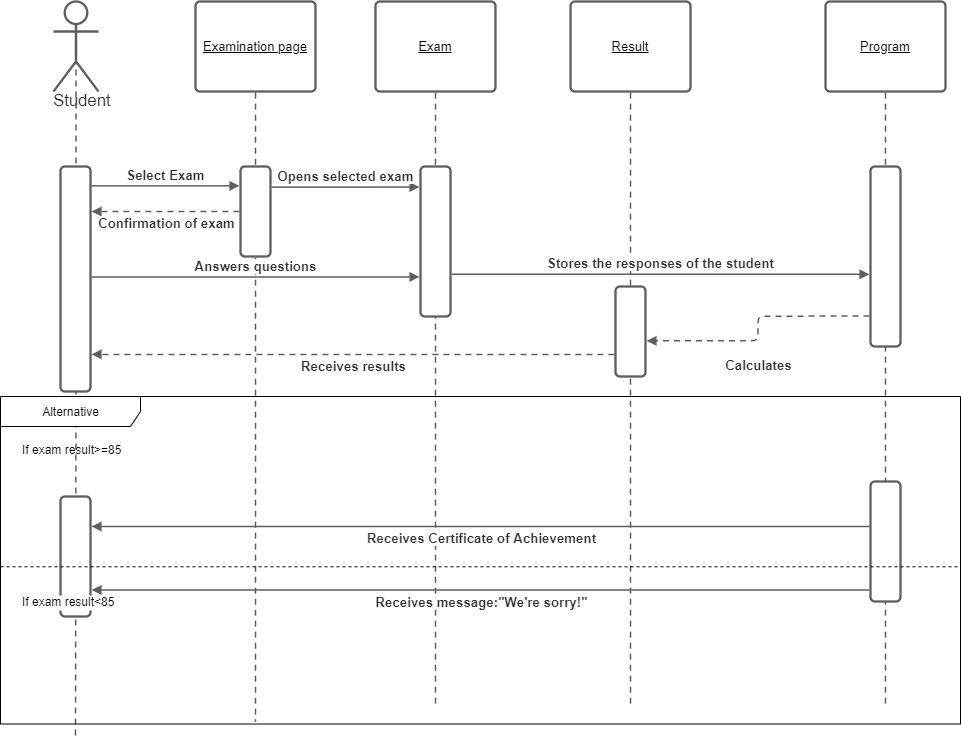

The diagram above was exported from draw.io. Its source (the exported page's mxGraphModel, read from the mxfile embedded in the PNG):
<mxGraphModel dx="1608" dy="748" grid="1" gridSize="10" guides="1" tooltips="1" connect="1" arrows="1" fold="1" page="1" pageScale="1" pageWidth="850" pageHeight="1100" math="0" shadow="0">
  <root>
    <mxCell id="0" />
    <mxCell id="1" parent="0" />
    <UserObject label="Exam" lucidchartObjectId="AcBI4wEy.XR2" id="U6qx3_epAiD_Wy3aSk0r-1">
      <mxCell style="html=1;overflow=block;blockSpacing=1;whiteSpace=wrap;;whiteSpace=wrap;fontSize=13;fontStyle=4;spacing=3.8;strokeColor=#5e5e5e;strokeOpacity=100;rounded=1;absoluteArcSize=1;arcSize=9;strokeWidth=2.3;" parent="1" vertex="1">
        <mxGeometry x="675" y="75" width="120" height="90" as="geometry" />
      </mxCell>
    </UserObject>
    <UserObject label="Student" lucidchartObjectId="UeBIkS7bz_nw" id="U6qx3_epAiD_Wy3aSk0r-2">
      <mxCell style="html=1;overflow=block;blockSpacing=1;whiteSpace=wrap;shape=umlActor;labelPosition=center;verticalLabelPosition=bottom;verticalAlign=top;whiteSpace=nowrap;whiteSpace=wrap;fontSize=16.7;fontColor=#333333;spacing=0;strokeColor=#5e5e5e;strokeOpacity=100;rounded=1;absoluteArcSize=1;arcSize=9;strokeWidth=2.3;" parent="1" vertex="1">
        <mxGeometry x="353" y="75" width="45" height="90" as="geometry" />
      </mxCell>
    </UserObject>
    <UserObject label="" lucidchartObjectId="AhBIO1ZgYB2u" id="U6qx3_epAiD_Wy3aSk0r-3">
      <mxCell style="html=1;jettySize=18;whiteSpace=wrap;fontSize=13;strokeColor=#5E5E5E;dashed=1;fixDash=1;dashPattern=6 5;strokeWidth=1.5;rounded=1;arcSize=12;edgeStyle=orthogonalEdgeStyle;startArrow=none;;endArrow=none;;exitX=0.5;exitY=0.511;exitPerimeter=0;" parent="1" source="U6qx3_epAiD_Wy3aSk0r-2" edge="1">
        <mxGeometry width="100" height="100" relative="1" as="geometry">
          <Array as="points" />
          <mxPoint x="375" y="810" as="targetPoint" />
        </mxGeometry>
      </mxCell>
    </UserObject>
    <UserObject label="" lucidchartObjectId="XhBItEISFSoY" id="U6qx3_epAiD_Wy3aSk0r-4">
      <mxCell style="html=1;jettySize=18;whiteSpace=wrap;fontSize=13;strokeColor=#5E5E5E;dashed=1;fixDash=1;dashPattern=6 5;strokeWidth=1.5;rounded=1;arcSize=12;edgeStyle=orthogonalEdgeStyle;startArrow=none;;endArrow=none;;exitX=0.5;exitY=1.013;exitPerimeter=0;" parent="1" source="U6qx3_epAiD_Wy3aSk0r-1" edge="1">
        <mxGeometry width="100" height="100" relative="1" as="geometry">
          <Array as="points" />
          <mxPoint x="735" y="780" as="targetPoint" />
        </mxGeometry>
      </mxCell>
    </UserObject>
    <UserObject label="Result" lucidchartObjectId="EjBIMxjD7dgJ" id="U6qx3_epAiD_Wy3aSk0r-5">
      <mxCell style="html=1;overflow=block;blockSpacing=1;whiteSpace=wrap;;whiteSpace=wrap;fontSize=13;fontStyle=4;spacing=3.8;strokeColor=#5e5e5e;strokeOpacity=100;rounded=1;absoluteArcSize=1;arcSize=9;strokeWidth=2.3;" parent="1" vertex="1">
        <mxGeometry x="870" y="75" width="120" height="90" as="geometry" />
      </mxCell>
    </UserObject>
    <UserObject label="" lucidchartObjectId="EjBIX_dtAqWx" id="U6qx3_epAiD_Wy3aSk0r-6">
      <mxCell style="html=1;jettySize=18;whiteSpace=wrap;fontSize=13;strokeColor=#5E5E5E;dashed=1;fixDash=1;dashPattern=6 5;strokeWidth=1.5;rounded=1;arcSize=12;edgeStyle=orthogonalEdgeStyle;startArrow=none;;endArrow=none;;exitX=0.5;exitY=1.013;exitPerimeter=0;" parent="1" source="U6qx3_epAiD_Wy3aSk0r-5" edge="1">
        <mxGeometry width="100" height="100" relative="1" as="geometry">
          <Array as="points" />
          <mxPoint x="930" y="780" as="targetPoint" />
        </mxGeometry>
      </mxCell>
    </UserObject>
    <UserObject label="" lucidchartObjectId="ikBI9biB1NaS" id="U6qx3_epAiD_Wy3aSk0r-7">
      <mxCell style="html=1;overflow=block;blockSpacing=1;whiteSpace=wrap;;whiteSpace=wrap;fontSize=13;spacing=0;strokeColor=#5e5e5e;strokeOpacity=100;rounded=1;absoluteArcSize=1;arcSize=9;strokeWidth=2.3;" parent="1" vertex="1">
        <mxGeometry x="360" y="240" width="30" height="225" as="geometry" />
      </mxCell>
    </UserObject>
    <UserObject label="Program" lucidchartObjectId="ZKBIVe8vAR._" id="U6qx3_epAiD_Wy3aSk0r-8">
      <mxCell style="html=1;overflow=block;blockSpacing=1;whiteSpace=wrap;;whiteSpace=wrap;fontSize=13;fontStyle=4;spacing=3.8;strokeColor=#5e5e5e;strokeOpacity=100;rounded=1;absoluteArcSize=1;arcSize=9;strokeWidth=2.3;" parent="1" vertex="1">
        <mxGeometry x="1125" y="75" width="120" height="90" as="geometry" />
      </mxCell>
    </UserObject>
    <UserObject label="" lucidchartObjectId="5KBIeCxDcS0u" id="U6qx3_epAiD_Wy3aSk0r-9">
      <mxCell style="html=1;jettySize=18;whiteSpace=wrap;fontSize=13;strokeColor=#5E5E5E;dashed=1;fixDash=1;dashPattern=6 5;strokeWidth=1.5;rounded=1;arcSize=12;edgeStyle=orthogonalEdgeStyle;startArrow=none;;endArrow=none;;exitX=0.5;exitY=1.013;exitPerimeter=0;" parent="1" source="U6qx3_epAiD_Wy3aSk0r-8" edge="1">
        <mxGeometry width="100" height="100" relative="1" as="geometry">
          <Array as="points" />
          <mxPoint x="1185" y="780" as="targetPoint" />
        </mxGeometry>
      </mxCell>
    </UserObject>
    <UserObject label="" lucidchartObjectId="aLBIFHhTRBzI" id="U6qx3_epAiD_Wy3aSk0r-10">
      <mxCell style="html=1;overflow=block;blockSpacing=1;whiteSpace=wrap;;whiteSpace=wrap;fontSize=13;spacing=0;strokeColor=#5e5e5e;strokeOpacity=100;rounded=1;absoluteArcSize=1;arcSize=9;strokeWidth=2.3;" parent="1" vertex="1">
        <mxGeometry x="720" y="240" width="30" height="150" as="geometry" />
      </mxCell>
    </UserObject>
    <UserObject label="" lucidchartObjectId="gLBI.6mUPLOq" id="U6qx3_epAiD_Wy3aSk0r-11">
      <mxCell style="html=1;overflow=block;blockSpacing=1;whiteSpace=wrap;;whiteSpace=wrap;fontSize=13;spacing=0;strokeColor=#5e5e5e;strokeOpacity=100;rounded=1;absoluteArcSize=1;arcSize=9;strokeWidth=2.3;" parent="1" vertex="1">
        <mxGeometry x="1170" y="240" width="30" height="180" as="geometry" />
      </mxCell>
    </UserObject>
    <UserObject label="Examination page" lucidchartObjectId="aNBIDiKXCtRL" id="U6qx3_epAiD_Wy3aSk0r-12">
      <mxCell style="html=1;overflow=block;blockSpacing=1;whiteSpace=wrap;;whiteSpace=wrap;fontSize=13;fontStyle=4;spacing=3.8;strokeColor=#5e5e5e;strokeOpacity=100;rounded=1;absoluteArcSize=1;arcSize=9;strokeWidth=2.3;" parent="1" vertex="1">
        <mxGeometry x="495" y="75" width="120" height="90" as="geometry" />
      </mxCell>
    </UserObject>
    <UserObject label="" lucidchartObjectId="aNBI6GdawTD4" id="U6qx3_epAiD_Wy3aSk0r-13">
      <mxCell style="html=1;jettySize=18;whiteSpace=wrap;fontSize=13;strokeColor=#5E5E5E;dashed=1;fixDash=1;dashPattern=6 5;strokeWidth=1.5;rounded=1;arcSize=12;edgeStyle=orthogonalEdgeStyle;startArrow=none;;endArrow=none;;exitX=0.5;exitY=1.013;exitPerimeter=0;" parent="1" source="U6qx3_epAiD_Wy3aSk0r-12" edge="1">
        <mxGeometry width="100" height="100" relative="1" as="geometry">
          <Array as="points" />
          <mxPoint x="555" y="795" as="targetPoint" />
        </mxGeometry>
      </mxCell>
    </UserObject>
    <UserObject label="" lucidchartObjectId="aNBIuf~9SYFb" id="U6qx3_epAiD_Wy3aSk0r-14">
      <mxCell style="html=1;overflow=block;blockSpacing=1;whiteSpace=wrap;;whiteSpace=wrap;fontSize=13;spacing=0;strokeColor=#5e5e5e;strokeOpacity=100;rounded=1;absoluteArcSize=1;arcSize=9;strokeWidth=2.3;" parent="1" vertex="1">
        <mxGeometry x="540" y="240" width="30" height="90" as="geometry" />
      </mxCell>
    </UserObject>
    <UserObject label="" lucidchartObjectId="oNBIOjlxaRxr" id="U6qx3_epAiD_Wy3aSk0r-15">
      <mxCell style="html=1;jettySize=18;whiteSpace=wrap;fontSize=13;strokeColor=#5E5E5E;strokeWidth=1.5;rounded=1;arcSize=12;edgeStyle=orthogonalEdgeStyle;startArrow=none;;endArrow=block;endFill=1;;exitX=1.038;exitY=0.086;exitPerimeter=0;entryX=-0.037;entryY=0.215;entryPerimeter=0;" parent="1" source="U6qx3_epAiD_Wy3aSk0r-7" target="U6qx3_epAiD_Wy3aSk0r-14" edge="1">
        <mxGeometry width="100" height="100" relative="1" as="geometry">
          <Array as="points" />
        </mxGeometry>
      </mxCell>
    </UserObject>
    <mxCell id="U6qx3_epAiD_Wy3aSk0r-16" value="Select Exam" style="text;html=1;resizable=0;labelBackgroundColor=#ffffff;align=center;verticalAlign=middle;fontStyle=1;fontColor=#333333;;fontSize=13.3;" parent="U6qx3_epAiD_Wy3aSk0r-15" vertex="1">
      <mxGeometry relative="1" as="geometry">
        <mxPoint y="-11.5" as="offset" />
      </mxGeometry>
    </mxCell>
    <UserObject label="" lucidchartObjectId="jOBI~a0F_osi" id="U6qx3_epAiD_Wy3aSk0r-17">
      <mxCell style="html=1;jettySize=18;whiteSpace=wrap;fontSize=13;strokeColor=#5E5E5E;dashed=1;fixDash=1;dashPattern=6 5;strokeWidth=1.5;rounded=1;arcSize=12;edgeStyle=orthogonalEdgeStyle;startArrow=none;;endArrow=block;endFill=1;;exitX=-0.037;exitY=0.5;exitPerimeter=0;entryX=1.038;entryY=0.2;entryPerimeter=0;" parent="1" source="U6qx3_epAiD_Wy3aSk0r-14" target="U6qx3_epAiD_Wy3aSk0r-7" edge="1">
        <mxGeometry width="100" height="100" relative="1" as="geometry">
          <Array as="points" />
        </mxGeometry>
      </mxCell>
    </UserObject>
    <mxCell id="U6qx3_epAiD_Wy3aSk0r-18" value="Confirmation of exam" style="text;html=1;resizable=0;labelBackgroundColor=#ffffff;align=center;verticalAlign=middle;fontStyle=1;fontColor=#333333;;fontSize=13.3;" parent="U6qx3_epAiD_Wy3aSk0r-17" vertex="1">
      <mxGeometry relative="1" as="geometry">
        <mxPoint y="11.5" as="offset" />
      </mxGeometry>
    </mxCell>
    <UserObject label="" lucidchartObjectId="uoCIeDgQ8m5i" id="U6qx3_epAiD_Wy3aSk0r-19">
      <mxCell style="html=1;jettySize=18;whiteSpace=wrap;fontSize=13;strokeColor=#5E5E5E;strokeWidth=1.5;rounded=1;arcSize=12;edgeStyle=orthogonalEdgeStyle;startArrow=none;;endArrow=block;endFill=1;;exitX=1.038;exitY=0.229;exitPerimeter=0;entryX=-0.037;entryY=0.137;entryPerimeter=0;" parent="1" source="U6qx3_epAiD_Wy3aSk0r-14" target="U6qx3_epAiD_Wy3aSk0r-10" edge="1">
        <mxGeometry width="100" height="100" relative="1" as="geometry">
          <Array as="points" />
        </mxGeometry>
      </mxCell>
    </UserObject>
    <mxCell id="U6qx3_epAiD_Wy3aSk0r-20" value="Opens selected exam" style="text;html=1;resizable=0;labelBackgroundColor=#ffffff;align=center;verticalAlign=middle;fontStyle=1;fontColor=#333333;;fontSize=13.3;" parent="U6qx3_epAiD_Wy3aSk0r-19" vertex="1">
      <mxGeometry relative="1" as="geometry">
        <mxPoint y="-11.560000000000002" as="offset" />
      </mxGeometry>
    </mxCell>
    <UserObject label="" lucidchartObjectId="TZCIze6XNX7N" id="U6qx3_epAiD_Wy3aSk0r-21">
      <mxCell style="html=1;jettySize=18;whiteSpace=wrap;fontSize=13;strokeColor=#5E5E5E;strokeWidth=1.5;rounded=1;arcSize=12;edgeStyle=orthogonalEdgeStyle;startArrow=none;;endArrow=block;endFill=1;;exitX=1.038;exitY=0.491;exitPerimeter=0;entryX=-0.037;entryY=0.736;entryPerimeter=0;" parent="1" source="U6qx3_epAiD_Wy3aSk0r-7" target="U6qx3_epAiD_Wy3aSk0r-10" edge="1">
        <mxGeometry width="100" height="100" relative="1" as="geometry">
          <Array as="points" />
        </mxGeometry>
      </mxCell>
    </UserObject>
    <mxCell id="U6qx3_epAiD_Wy3aSk0r-22" value="Answers questions" style="text;html=1;resizable=0;labelBackgroundColor=#ffffff;align=center;verticalAlign=middle;fontStyle=1;fontColor=#333333;;fontSize=13.3;" parent="U6qx3_epAiD_Wy3aSk0r-21" vertex="1">
      <mxGeometry relative="1" as="geometry">
        <mxPoint y="-11.575000000000045" as="offset" />
      </mxGeometry>
    </mxCell>
    <UserObject label="" lucidchartObjectId="S0CIEWm3UcUV" id="U6qx3_epAiD_Wy3aSk0r-23">
      <mxCell style="html=1;jettySize=18;whiteSpace=wrap;fontSize=13;strokeColor=#5E5E5E;strokeWidth=1.5;rounded=1;arcSize=12;edgeStyle=orthogonalEdgeStyle;startArrow=none;;endArrow=block;endFill=1;;exitX=1.038;exitY=0.719;exitPerimeter=0;entryX=-0.037;entryY=0.599;entryPerimeter=0;" parent="1" source="U6qx3_epAiD_Wy3aSk0r-10" target="U6qx3_epAiD_Wy3aSk0r-11" edge="1">
        <mxGeometry width="100" height="100" relative="1" as="geometry">
          <Array as="points" />
        </mxGeometry>
      </mxCell>
    </UserObject>
    <mxCell id="U6qx3_epAiD_Wy3aSk0r-24" value="Stores the responses of the student" style="text;html=1;resizable=0;labelBackgroundColor=#ffffff;align=center;verticalAlign=middle;fontStyle=1;fontColor=#333333;;fontSize=13.3;" parent="U6qx3_epAiD_Wy3aSk0r-23" vertex="1">
      <mxGeometry relative="1" as="geometry">
        <mxPoint y="-11.53000000000003" as="offset" />
      </mxGeometry>
    </mxCell>
    <UserObject label="" lucidchartObjectId="B3CI4GSd4a-R" id="U6qx3_epAiD_Wy3aSk0r-25">
      <mxCell style="html=1;overflow=block;blockSpacing=1;whiteSpace=wrap;;whiteSpace=wrap;fontSize=13;spacing=0;strokeColor=#5e5e5e;strokeOpacity=100;rounded=1;absoluteArcSize=1;arcSize=9;strokeWidth=2.3;" parent="1" vertex="1">
        <mxGeometry x="915" y="360" width="30" height="90" as="geometry" />
      </mxCell>
    </UserObject>
    <UserObject label="" lucidchartObjectId="N3CINJZNCb3b" id="U6qx3_epAiD_Wy3aSk0r-26">
      <mxCell style="html=1;jettySize=18;whiteSpace=wrap;fontSize=13;strokeColor=#5E5E5E;dashed=1;fixDash=1;dashPattern=6 5;strokeWidth=1.5;rounded=1;arcSize=12;edgeStyle=orthogonalEdgeStyle;startArrow=none;;endArrow=block;endFill=1;;exitX=-0.037;exitY=0.831;exitPerimeter=0;entryX=1.038;entryY=0.604;entryPerimeter=0;" parent="1" source="U6qx3_epAiD_Wy3aSk0r-11" target="U6qx3_epAiD_Wy3aSk0r-25" edge="1">
        <mxGeometry width="100" height="100" relative="1" as="geometry">
          <Array as="points" />
        </mxGeometry>
      </mxCell>
    </UserObject>
    <mxCell id="U6qx3_epAiD_Wy3aSk0r-27" value="Calculates" style="text;html=1;resizable=0;labelBackgroundColor=#ffffff;align=center;verticalAlign=middle;fontStyle=1;fontColor=#333333;;fontSize=13.3;" parent="U6qx3_epAiD_Wy3aSk0r-26" vertex="1">
      <mxGeometry relative="1" as="geometry">
        <mxPoint y="36.28000000000003" as="offset" />
      </mxGeometry>
    </mxCell>
    <UserObject label="" lucidchartObjectId="v4CIGrUz9gOy" id="U6qx3_epAiD_Wy3aSk0r-28">
      <mxCell style="html=1;jettySize=18;whiteSpace=wrap;fontSize=13;strokeColor=#5E5E5E;dashed=1;fixDash=1;dashPattern=6 5;strokeWidth=1.5;rounded=1;arcSize=12;edgeStyle=orthogonalEdgeStyle;startArrow=none;;endArrow=block;endFill=1;;exitX=-0.037;exitY=0.755;exitPerimeter=0;entryX=1.038;entryY=0.835;entryPerimeter=0;" parent="1" source="U6qx3_epAiD_Wy3aSk0r-25" target="U6qx3_epAiD_Wy3aSk0r-7" edge="1">
        <mxGeometry width="100" height="100" relative="1" as="geometry">
          <Array as="points" />
        </mxGeometry>
      </mxCell>
    </UserObject>
    <mxCell id="U6qx3_epAiD_Wy3aSk0r-29" value="Receives results" style="text;html=1;resizable=0;labelBackgroundColor=#ffffff;align=center;verticalAlign=middle;fontStyle=1;fontColor=#333333;;fontSize=13.3;" parent="U6qx3_epAiD_Wy3aSk0r-28" vertex="1">
      <mxGeometry relative="1" as="geometry">
        <mxPoint y="11.574999999999989" as="offset" />
      </mxGeometry>
    </mxCell>
    <UserObject label="" lucidchartObjectId="B5CIYTAUbqPt" id="U6qx3_epAiD_Wy3aSk0r-30">
      <mxCell style="html=1;overflow=block;blockSpacing=1;whiteSpace=wrap;;whiteSpace=wrap;fontSize=13;spacing=0;strokeColor=#5e5e5e;strokeOpacity=100;rounded=1;absoluteArcSize=1;arcSize=9;strokeWidth=2.3;" parent="1" vertex="1">
        <mxGeometry x="1170" y="555" width="30" height="120" as="geometry" />
      </mxCell>
    </UserObject>
    <UserObject label="" lucidchartObjectId="F5CIiNpojC4P" id="U6qx3_epAiD_Wy3aSk0r-31">
      <mxCell style="html=1;overflow=block;blockSpacing=1;whiteSpace=wrap;;whiteSpace=wrap;fontSize=13;spacing=0;strokeColor=#5e5e5e;strokeOpacity=100;rounded=1;absoluteArcSize=1;arcSize=9;strokeWidth=2.3;" parent="1" vertex="1">
        <mxGeometry x="360" y="570" width="30" height="120" as="geometry" />
      </mxCell>
    </UserObject>
    <UserObject label="" lucidchartObjectId="e6CI5jI652fS" id="U6qx3_epAiD_Wy3aSk0r-33">
      <mxCell style="html=1;jettySize=18;whiteSpace=wrap;fontSize=13;strokeColor=#5E5E5E;strokeWidth=1.5;rounded=1;arcSize=12;edgeStyle=orthogonalEdgeStyle;startArrow=none;;endArrow=block;endFill=1;;exitX=-0.037;exitY=0.375;exitPerimeter=0;entryX=1.038;entryY=0.25;entryPerimeter=0;" parent="1" source="U6qx3_epAiD_Wy3aSk0r-30" target="U6qx3_epAiD_Wy3aSk0r-31" edge="1">
        <mxGeometry width="100" height="100" relative="1" as="geometry">
          <Array as="points" />
        </mxGeometry>
      </mxCell>
    </UserObject>
    <mxCell id="U6qx3_epAiD_Wy3aSk0r-34" value="Receives Certificate of Achievement" style="text;html=1;resizable=0;labelBackgroundColor=#ffffff;align=center;verticalAlign=middle;fontStyle=1;fontColor=#333333;;fontSize=13.3;" parent="U6qx3_epAiD_Wy3aSk0r-33" vertex="1">
      <mxGeometry relative="1" as="geometry">
        <mxPoint y="11.5" as="offset" />
      </mxGeometry>
    </mxCell>
    <UserObject label="" lucidchartObjectId="87CISLdEKZCd" id="U6qx3_epAiD_Wy3aSk0r-35">
      <mxCell style="html=1;jettySize=18;whiteSpace=wrap;fontSize=13;strokeColor=#5E5E5E;strokeWidth=1.5;rounded=1;arcSize=12;edgeStyle=orthogonalEdgeStyle;startArrow=none;;endArrow=block;endFill=1;;exitX=-0.037;exitY=0.904;exitPerimeter=0;entryX=1.038;entryY=0.779;entryPerimeter=0;" parent="1" source="U6qx3_epAiD_Wy3aSk0r-30" target="U6qx3_epAiD_Wy3aSk0r-31" edge="1">
        <mxGeometry width="100" height="100" relative="1" as="geometry">
          <Array as="points" />
        </mxGeometry>
      </mxCell>
    </UserObject>
    <mxCell id="U6qx3_epAiD_Wy3aSk0r-36" value="Receives message:&quot;We're sorry!&quot;" style="text;html=1;resizable=0;labelBackgroundColor=#ffffff;align=center;verticalAlign=middle;fontStyle=1;fontColor=#333333;;fontSize=13.3;" parent="U6qx3_epAiD_Wy3aSk0r-35" vertex="1">
      <mxGeometry relative="1" as="geometry">
        <mxPoint y="11.5" as="offset" />
      </mxGeometry>
    </mxCell>
    <mxCell id="NIEhLoO29dkniq6PG7VM-1" value="Alternative" style="shape=umlFrame;tabWidth=110;tabHeight=30;tabPosition=left;html=1;boundedLbl=1;labelInHeader=1;width=140;height=30;" vertex="1" parent="1">
      <mxGeometry x="300" y="470" width="960" height="327.5" as="geometry" />
    </mxCell>
    <mxCell id="NIEhLoO29dkniq6PG7VM-2" value="If exam result&gt;=85" style="text" vertex="1" parent="NIEhLoO29dkniq6PG7VM-1">
      <mxGeometry width="100" height="20" relative="1" as="geometry">
        <mxPoint x="20" y="40" as="offset" />
      </mxGeometry>
    </mxCell>
    <mxCell id="NIEhLoO29dkniq6PG7VM-3" value="If exam result&lt;85" style="line;strokeWidth=1;dashed=1;labelPosition=center;verticalLabelPosition=bottom;align=left;verticalAlign=top;spacingLeft=20;spacingTop=15;" vertex="1" parent="NIEhLoO29dkniq6PG7VM-1">
      <mxGeometry y="163.75" width="960" height="13.1" as="geometry" />
    </mxCell>
  </root>
</mxGraphModel>